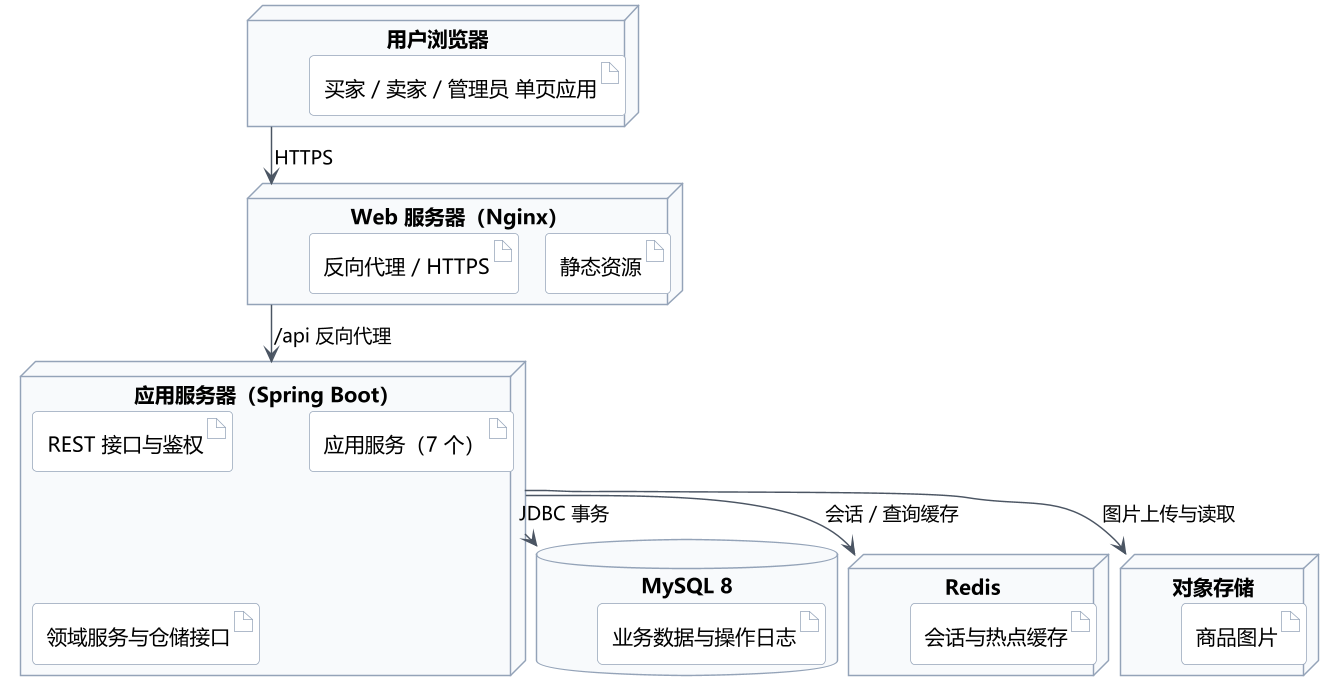

The diagram above was rendered by PlantUML. Its source (embedded in the PNG):
@startuml
!pragma layout smetana
skinparam defaultFontName "Microsoft YaHei"
skinparam dpi 140
skinparam shadowing false
skinparam roundcorner 6
skinparam backgroundColor #FFFFFF
skinparam ArrowColor #4B5563
skinparam nodeBorderColor #94A3B8
skinparam nodeBackgroundColor #F8FAFC
skinparam databaseBorderColor #94A3B8
skinparam databaseBackgroundColor #F8FAFC
skinparam artifactBorderColor #94A3B8
skinparam artifactBackgroundColor #FFFFFF
top to bottom direction

node "用户浏览器" as Browser {
  artifact "买家 / 卖家 / 管理员 单页应用"
}

node "Web 服务器（Nginx）" as Web {
  artifact "静态资源"
  artifact "反向代理 / HTTPS"
}

node "应用服务器（Spring Boot）" as App {
  artifact "REST 接口与鉴权"
  artifact "应用服务（7 个）"
  artifact "领域服务与仓储接口"
}

database "MySQL 8" as DB {
  artifact "业务数据与操作日志"
}

node "Redis" as Cache {
  artifact "会话与热点缓存"
}

node "对象存储" as OSS {
  artifact "商品图片"
}

Browser --> Web : HTTPS
Web --> App : /api 反向代理
App --> DB : JDBC 事务
App --> Cache : 会话 / 查询缓存
App --> OSS : 图片上传与读取
@enduml